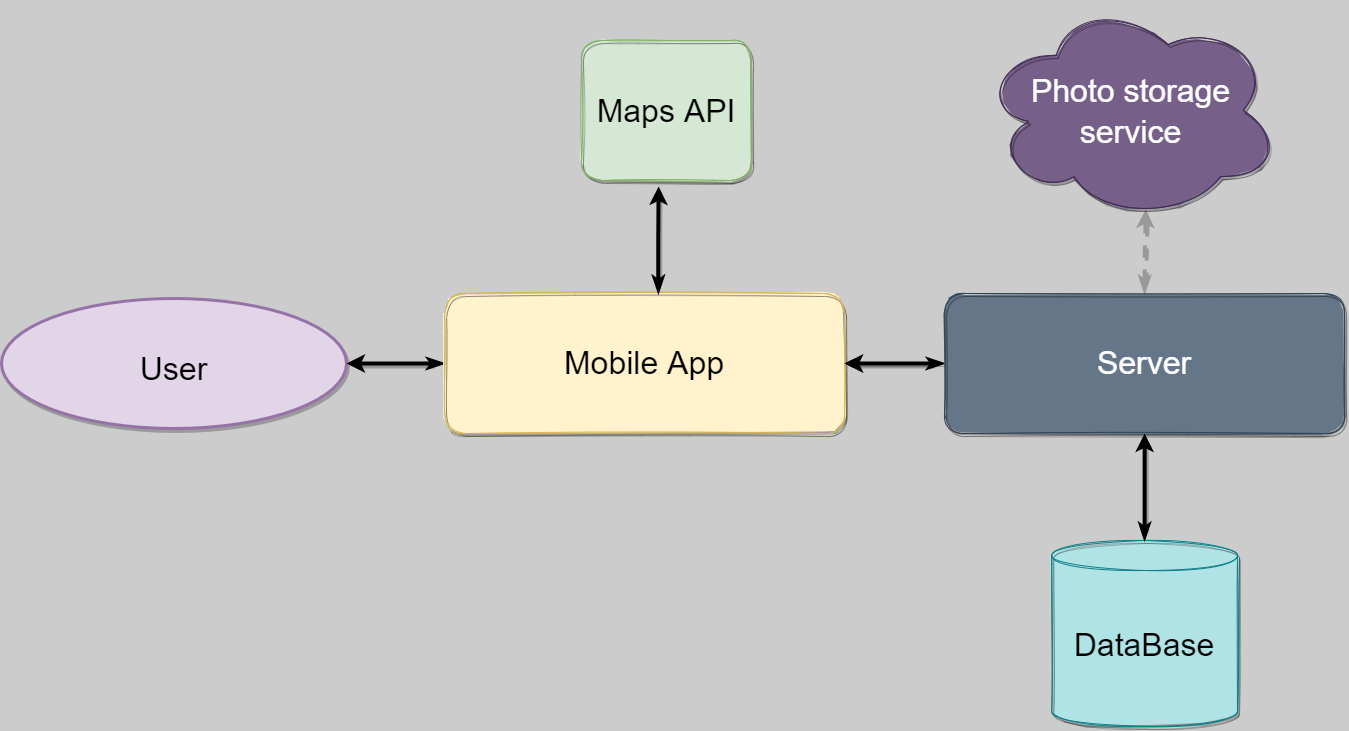

The diagram above was exported from draw.io. Its source (the exported page's mxGraphModel, read from the mxfile embedded in the PNG):
<mxGraphModel dx="-37" dy="913" grid="1" gridSize="10" guides="1" tooltips="1" connect="1" arrows="1" fold="1" page="1" pageScale="1" pageWidth="850" pageHeight="1100" background="#CCCCCC" math="0" shadow="0">
  <root>
    <mxCell id="0" />
    <mxCell id="1" parent="0" />
    <mxCell id="gDZZ6ixTHXONTmuszsgE-177" value="&lt;div&gt;&lt;font style=&quot;font-size: 32px&quot; face=&quot;Helvetica&quot;&gt;User&lt;/font&gt;&lt;/div&gt;" style="ellipse;whiteSpace=wrap;html=1;rounded=1;shadow=1;glass=0;comic=0;sketch=0;fontFamily=Comic Sans MS;fontSize=41;strokeColor=#9673a6;strokeWidth=3;fillColor=#e1d5e7;align=center;" parent="1" vertex="1">
      <mxGeometry x="1870" y="508" width="345" height="130" as="geometry" />
    </mxCell>
    <mxCell id="j1fgQ9ur6TpfU98BP8_p-12" style="edgeStyle=orthogonalEdgeStyle;rounded=0;orthogonalLoop=1;jettySize=auto;html=1;entryX=1;entryY=0.5;entryDx=0;entryDy=0;fontFamily=Comic Sans MS;fontSize=32;fontColor=#FFFFFF;startArrow=classicThin;startFill=1;strokeWidth=4;sketch=0;shadow=1;" parent="1" source="j1fgQ9ur6TpfU98BP8_p-2" target="gDZZ6ixTHXONTmuszsgE-177" edge="1">
      <mxGeometry relative="1" as="geometry" />
    </mxCell>
    <mxCell id="j1fgQ9ur6TpfU98BP8_p-2" value="&lt;font face=&quot;Helvetica&quot;&gt;&lt;span style=&quot;font-size: 32px&quot;&gt;Mobile App&lt;/span&gt;&lt;/font&gt;" style="rounded=1;whiteSpace=wrap;html=1;fillColor=#fff2cc;fontFamily=Comic Sans MS;sketch=1;fillStyle=solid;strokeColor=#d6b656;shadow=1;" parent="1" vertex="1">
      <mxGeometry x="2313.12" y="503" width="400" height="140" as="geometry" />
    </mxCell>
    <mxCell id="j1fgQ9ur6TpfU98BP8_p-11" style="edgeStyle=orthogonalEdgeStyle;rounded=0;orthogonalLoop=1;jettySize=auto;html=1;entryX=1;entryY=0.5;entryDx=0;entryDy=0;fontFamily=Comic Sans MS;fontSize=32;fontColor=#FFFFFF;startArrow=classicThin;startFill=1;strokeWidth=4;sketch=0;shadow=1;" parent="1" source="j1fgQ9ur6TpfU98BP8_p-3" target="j1fgQ9ur6TpfU98BP8_p-2" edge="1">
      <mxGeometry relative="1" as="geometry" />
    </mxCell>
    <mxCell id="j1fgQ9ur6TpfU98BP8_p-17" value="" style="edgeStyle=orthogonalEdgeStyle;rounded=0;sketch=0;orthogonalLoop=1;jettySize=auto;html=1;fontFamily=Comic Sans MS;fontSize=32;fontColor=#FFFFFF;startArrow=classicThin;startFill=1;strokeWidth=4;strokeColor=#999999;dashed=1;entryX=0.55;entryY=0.95;entryDx=0;entryDy=0;entryPerimeter=0;shadow=1;" parent="1" source="j1fgQ9ur6TpfU98BP8_p-3" target="j1fgQ9ur6TpfU98BP8_p-7" edge="1">
      <mxGeometry relative="1" as="geometry">
        <Array as="points" />
      </mxGeometry>
    </mxCell>
    <mxCell id="gEBc2TQd7j7eTKgY1mo5-2" value="" style="edgeStyle=orthogonalEdgeStyle;rounded=0;sketch=0;orthogonalLoop=1;jettySize=auto;html=1;shadow=1;fontFamily=Helvetica;" parent="1" source="j1fgQ9ur6TpfU98BP8_p-3" target="j1fgQ9ur6TpfU98BP8_p-2" edge="1">
      <mxGeometry relative="1" as="geometry" />
    </mxCell>
    <mxCell id="j1fgQ9ur6TpfU98BP8_p-3" value="&lt;font style=&quot;font-size: 32px&quot; face=&quot;Helvetica&quot;&gt;Server&lt;/font&gt;" style="rounded=1;whiteSpace=wrap;html=1;fillColor=#647687;fontFamily=Roboto;fontSource=https%3A%2F%2Ffonts.googleapis.com%2Fcss2%3Ffamily%3DRoboto%3Aital%2Cwght%401%2C300%26display%3Dswap;sketch=1;shadow=1;glass=0;fillStyle=solid;fontStyle=0;labelBorderColor=none;labelBackgroundColor=none;strokeColor=#314354;fontColor=#ffffff;" parent="1" vertex="1">
      <mxGeometry x="2813.12" y="503" width="400" height="140" as="geometry" />
    </mxCell>
    <mxCell id="j1fgQ9ur6TpfU98BP8_p-4" value="&lt;font style=&quot;font-size: 32px&quot; face=&quot;Helvetica&quot;&gt;DataBase&lt;br&gt;&lt;/font&gt;" style="shape=cylinder3;whiteSpace=wrap;html=1;boundedLbl=1;backgroundOutline=1;size=15;rounded=1;shadow=1;glass=0;comic=0;sketch=1;fontFamily=Comic Sans MS;fontSize=24;strokeColor=#0e8088;strokeWidth=1;fillColor=#b0e3e6;align=center;fillStyle=solid;" parent="1" vertex="1">
      <mxGeometry x="2920.24" y="750" width="185.75" height="185.75" as="geometry" />
    </mxCell>
    <mxCell id="j1fgQ9ur6TpfU98BP8_p-7" value="&lt;font face=&quot;Helvetica&quot;&gt;Photo storage service&lt;/font&gt;" style="ellipse;shape=cloud;whiteSpace=wrap;html=1;shadow=1;glass=0;labelBackgroundColor=none;labelBorderColor=none;sketch=1;fillStyle=solid;fontFamily=Comic Sans MS;fontSize=32;fillColor=#76608a;strokeColor=#432D57;fontColor=#ffffff;" parent="1" vertex="1">
      <mxGeometry x="2850" y="210" width="298.88" height="220" as="geometry" />
    </mxCell>
    <mxCell id="j1fgQ9ur6TpfU98BP8_p-18" value="" style="edgeStyle=orthogonalEdgeStyle;rounded=0;sketch=0;orthogonalLoop=1;jettySize=auto;html=1;fontFamily=Comic Sans MS;fontSize=32;fontColor=#FFFFFF;startArrow=classicThin;startFill=1;strokeWidth=4;entryX=0.5;entryY=1;entryDx=0;entryDy=0;shadow=1;" parent="1" source="j1fgQ9ur6TpfU98BP8_p-4" target="j1fgQ9ur6TpfU98BP8_p-3" edge="1">
      <mxGeometry relative="1" as="geometry">
        <mxPoint x="3012.78" y="714.25" as="sourcePoint" />
        <mxPoint x="3012.78" y="645.5" as="targetPoint" />
      </mxGeometry>
    </mxCell>
    <mxCell id="j1fgQ9ur6TpfU98BP8_p-19" value="" style="edgeStyle=orthogonalEdgeStyle;rounded=0;sketch=0;orthogonalLoop=1;jettySize=auto;html=1;fontFamily=Comic Sans MS;fontSize=32;fontColor=#FFFFFF;startArrow=classicThin;startFill=1;strokeWidth=4;entryX=0.25;entryY=1;entryDx=0;entryDy=0;shadow=1;" parent="1" edge="1">
      <mxGeometry relative="1" as="geometry">
        <mxPoint x="2526.884736842105" y="503" as="sourcePoint" />
        <mxPoint x="2527.11" y="396" as="targetPoint" />
        <Array as="points">
          <mxPoint x="2526.88" y="453" />
          <mxPoint x="2526.88" y="453" />
        </Array>
      </mxGeometry>
    </mxCell>
    <mxCell id="j1fgQ9ur6TpfU98BP8_p-20" value="&lt;span style=&quot;font-size: 32px&quot;&gt;&lt;font face=&quot;Helvetica&quot;&gt;Maps API&lt;/font&gt;&lt;/span&gt;" style="rounded=1;whiteSpace=wrap;html=1;fillColor=#d5e8d4;fontFamily=Comic Sans MS;sketch=1;fillStyle=solid;strokeColor=#82b366;shadow=1;" parent="1" vertex="1">
      <mxGeometry x="2450" y="250" width="170" height="140" as="geometry" />
    </mxCell>
  </root>
</mxGraphModel>